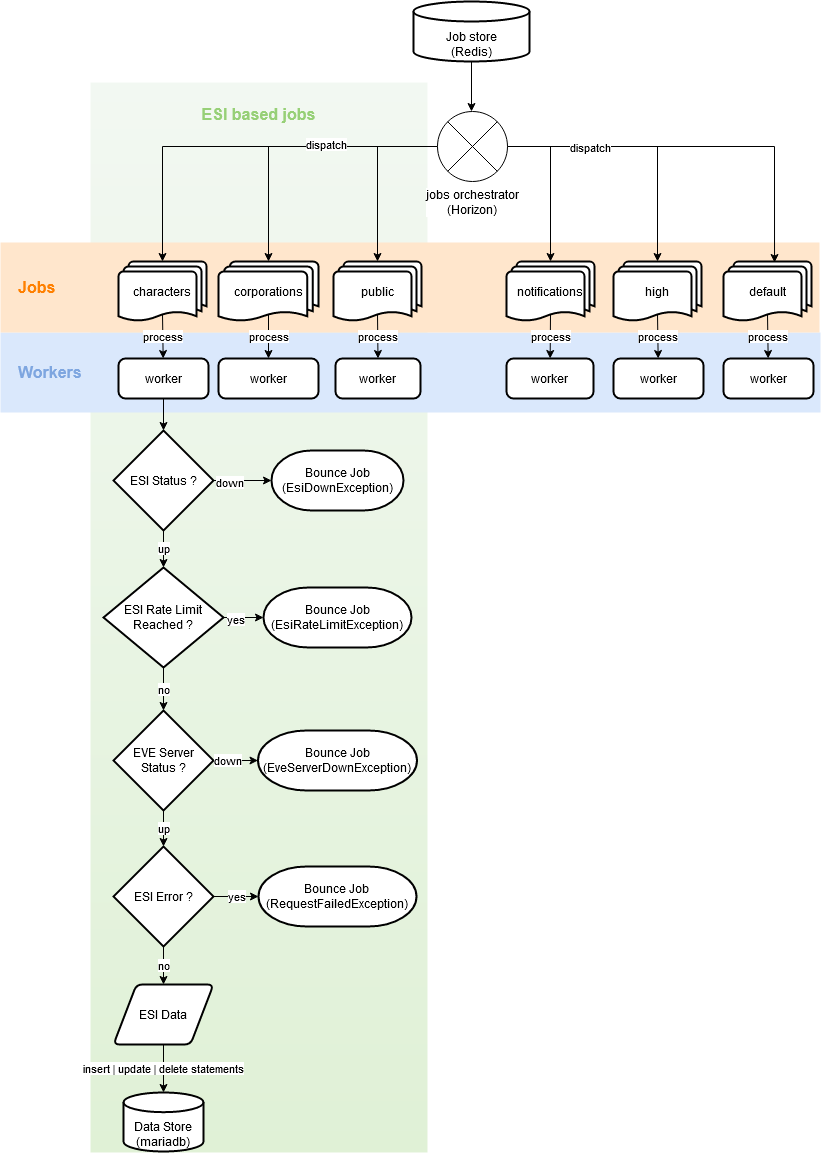

The diagram above was exported from draw.io. Its source (the exported page's mxGraphModel, read from the mxfile embedded in the PNG):
<mxGraphModel dx="1422" dy="763" grid="1" gridSize="10" guides="1" tooltips="1" connect="1" arrows="1" fold="1" page="1" pageScale="1" pageWidth="827" pageHeight="1169" math="0" shadow="0">
  <root>
    <mxCell id="0" />
    <mxCell id="1" parent="0" />
    <mxCell id="ZxYf_wF4Ck5128brVJqD-64" value="&lt;div&gt;ESI based jobs&lt;/div&gt;" style="rounded=0;whiteSpace=wrap;html=1;labelBackgroundColor=none;fontSize=16;align=center;fillColor=#d5e8d4;strokeColor=none;glass=0;opacity=30;gradientColor=#97d077;verticalAlign=top;spacingTop=16;fontStyle=1;fontColor=#97D077;" vertex="1" parent="1">
      <mxGeometry x="90" y="90" width="337" height="1070" as="geometry" />
    </mxCell>
    <mxCell id="ZxYf_wF4Ck5128brVJqD-63" value="&lt;div style=&quot;font-size: 16px;&quot; align=&quot;left&quot;&gt;Workers&lt;/div&gt;" style="rounded=0;whiteSpace=wrap;html=1;labelBackgroundColor=none;fillColor=#dae8fc;strokeColor=none;align=left;fontColor=#7EA6E0;fontStyle=1;fontSize=16;spacingLeft=16;" vertex="1" parent="1">
      <mxGeometry y="340" width="820" height="80" as="geometry" />
    </mxCell>
    <mxCell id="ZxYf_wF4Ck5128brVJqD-62" value="Jobs" style="rounded=0;whiteSpace=wrap;html=1;labelBackgroundColor=none;fillColor=#ffe6cc;strokeColor=none;align=left;fontStyle=1;fontSize=16;fontColor=#FF8000;spacingLeft=16;" vertex="1" parent="1">
      <mxGeometry y="250" width="819" height="90" as="geometry" />
    </mxCell>
    <mxCell id="ZxYf_wF4Ck5128brVJqD-4" value="" style="edgeStyle=orthogonalEdgeStyle;rounded=0;orthogonalLoop=1;jettySize=auto;html=1;exitX=0.5;exitY=1;exitDx=0;exitDy=0;exitPerimeter=0;" edge="1" parent="1" source="ZxYf_wF4Ck5128brVJqD-1">
      <mxGeometry relative="1" as="geometry">
        <mxPoint x="471" y="69" as="sourcePoint" />
        <mxPoint x="471" y="119" as="targetPoint" />
      </mxGeometry>
    </mxCell>
    <mxCell id="ZxYf_wF4Ck5128brVJqD-1" value="&lt;div&gt;Job store&lt;/div&gt;&lt;div&gt;(Redis)&lt;/div&gt;" style="strokeWidth=2;html=1;shape=mxgraph.flowchart.database;whiteSpace=wrap;verticalAlign=bottom;" vertex="1" parent="1">
      <mxGeometry x="413" y="9" width="116" height="60" as="geometry" />
    </mxCell>
    <mxCell id="ZxYf_wF4Ck5128brVJqD-11" value="" style="edgeStyle=orthogonalEdgeStyle;rounded=0;orthogonalLoop=1;jettySize=auto;html=1;entryX=0.5;entryY=0;entryDx=0;entryDy=0;entryPerimeter=0;" edge="1" parent="1" target="ZxYf_wF4Ck5128brVJqD-7">
      <mxGeometry relative="1" as="geometry">
        <mxPoint x="506" y="154" as="sourcePoint" />
      </mxGeometry>
    </mxCell>
    <mxCell id="ZxYf_wF4Ck5128brVJqD-12" value="" style="edgeStyle=orthogonalEdgeStyle;rounded=0;orthogonalLoop=1;jettySize=auto;html=1;entryX=0.58;entryY=0.017;entryDx=0;entryDy=0;entryPerimeter=0;" edge="1" parent="1" target="ZxYf_wF4Ck5128brVJqD-10">
      <mxGeometry relative="1" as="geometry">
        <mxPoint x="506" y="154" as="sourcePoint" />
      </mxGeometry>
    </mxCell>
    <mxCell id="ZxYf_wF4Ck5128brVJqD-43" value="dispatch" style="edgeLabel;html=1;align=center;verticalAlign=middle;resizable=0;points=[];" vertex="1" connectable="0" parent="ZxYf_wF4Ck5128brVJqD-12">
      <mxGeometry x="-0.5677" relative="1" as="geometry">
        <mxPoint as="offset" />
      </mxGeometry>
    </mxCell>
    <mxCell id="ZxYf_wF4Ck5128brVJqD-13" value="" style="edgeStyle=orthogonalEdgeStyle;rounded=0;orthogonalLoop=1;jettySize=auto;html=1;entryX=0.5;entryY=0;entryDx=0;entryDy=0;entryPerimeter=0;" edge="1" parent="1" source="ZxYf_wF4Ck5128brVJqD-2" target="ZxYf_wF4Ck5128brVJqD-5">
      <mxGeometry relative="1" as="geometry" />
    </mxCell>
    <mxCell id="ZxYf_wF4Ck5128brVJqD-14" value="" style="edgeStyle=orthogonalEdgeStyle;rounded=0;orthogonalLoop=1;jettySize=auto;html=1;entryX=0.5;entryY=0;entryDx=0;entryDy=0;entryPerimeter=0;" edge="1" parent="1" source="ZxYf_wF4Ck5128brVJqD-2" target="ZxYf_wF4Ck5128brVJqD-6">
      <mxGeometry relative="1" as="geometry" />
    </mxCell>
    <mxCell id="ZxYf_wF4Ck5128brVJqD-44" value="dispatch" style="edgeLabel;html=1;align=center;verticalAlign=middle;resizable=0;points=[];" vertex="1" connectable="0" parent="ZxYf_wF4Ck5128brVJqD-14">
      <mxGeometry x="-0.209" y="-3" relative="1" as="geometry">
        <mxPoint as="offset" />
      </mxGeometry>
    </mxCell>
    <mxCell id="ZxYf_wF4Ck5128brVJqD-15" value="" style="edgeStyle=orthogonalEdgeStyle;rounded=0;orthogonalLoop=1;jettySize=auto;html=1;entryX=0.5;entryY=0;entryDx=0;entryDy=0;entryPerimeter=0;exitX=1;exitY=0.5;exitDx=0;exitDy=0;exitPerimeter=0;" edge="1" parent="1" source="ZxYf_wF4Ck5128brVJqD-2" target="ZxYf_wF4Ck5128brVJqD-8">
      <mxGeometry relative="1" as="geometry">
        <mxPoint x="471" y="189" as="sourcePoint" />
      </mxGeometry>
    </mxCell>
    <mxCell id="ZxYf_wF4Ck5128brVJqD-16" value="" style="edgeStyle=orthogonalEdgeStyle;rounded=0;orthogonalLoop=1;jettySize=auto;html=1;" edge="1" parent="1" source="ZxYf_wF4Ck5128brVJqD-2" target="ZxYf_wF4Ck5128brVJqD-9">
      <mxGeometry relative="1" as="geometry" />
    </mxCell>
    <mxCell id="ZxYf_wF4Ck5128brVJqD-2" value="&lt;div&gt;jobs orchestrator&lt;/div&gt;&lt;div&gt;(Horizon)&lt;br&gt;&lt;/div&gt;" style="verticalLabelPosition=bottom;verticalAlign=top;html=1;shape=mxgraph.flowchart.or;labelBackgroundColor=#ffffff;" vertex="1" parent="1">
      <mxGeometry x="437" y="119" width="70" height="70" as="geometry" />
    </mxCell>
    <mxCell id="ZxYf_wF4Ck5128brVJqD-5" value="characters" style="strokeWidth=2;html=1;shape=mxgraph.flowchart.multi-document;whiteSpace=wrap;" vertex="1" parent="1">
      <mxGeometry x="118" y="269" width="88" height="60" as="geometry" />
    </mxCell>
    <mxCell id="ZxYf_wF4Ck5128brVJqD-6" value="corporations" style="strokeWidth=2;html=1;shape=mxgraph.flowchart.multi-document;whiteSpace=wrap;" vertex="1" parent="1">
      <mxGeometry x="218" y="269" width="100" height="60" as="geometry" />
    </mxCell>
    <mxCell id="ZxYf_wF4Ck5128brVJqD-7" value="high" style="strokeWidth=2;html=1;shape=mxgraph.flowchart.multi-document;whiteSpace=wrap;" vertex="1" parent="1">
      <mxGeometry x="613" y="269" width="88" height="60" as="geometry" />
    </mxCell>
    <mxCell id="ZxYf_wF4Ck5128brVJqD-8" value="notifications" style="strokeWidth=2;html=1;shape=mxgraph.flowchart.multi-document;whiteSpace=wrap;" vertex="1" parent="1">
      <mxGeometry x="506" y="269" width="88" height="60" as="geometry" />
    </mxCell>
    <mxCell id="ZxYf_wF4Ck5128brVJqD-9" value="public" style="strokeWidth=2;html=1;shape=mxgraph.flowchart.multi-document;whiteSpace=wrap;" vertex="1" parent="1">
      <mxGeometry x="333" y="269" width="88" height="60" as="geometry" />
    </mxCell>
    <mxCell id="ZxYf_wF4Ck5128brVJqD-10" value="default" style="strokeWidth=2;html=1;shape=mxgraph.flowchart.multi-document;whiteSpace=wrap;" vertex="1" parent="1">
      <mxGeometry x="723" y="269" width="88" height="60" as="geometry" />
    </mxCell>
    <mxCell id="ZxYf_wF4Ck5128brVJqD-17" value="worker" style="rounded=1;whiteSpace=wrap;html=1;absoluteArcSize=1;arcSize=14;strokeWidth=2;" vertex="1" parent="1">
      <mxGeometry x="118" y="366" width="90" height="40" as="geometry" />
    </mxCell>
    <mxCell id="ZxYf_wF4Ck5128brVJqD-18" value="worker" style="rounded=1;whiteSpace=wrap;html=1;absoluteArcSize=1;arcSize=14;strokeWidth=2;" vertex="1" parent="1">
      <mxGeometry x="218" y="366" width="100" height="40" as="geometry" />
    </mxCell>
    <mxCell id="ZxYf_wF4Ck5128brVJqD-19" value="worker" style="rounded=1;whiteSpace=wrap;html=1;absoluteArcSize=1;arcSize=14;strokeWidth=2;" vertex="1" parent="1">
      <mxGeometry x="335" y="366" width="85" height="40" as="geometry" />
    </mxCell>
    <mxCell id="ZxYf_wF4Ck5128brVJqD-20" value="worker" style="rounded=1;whiteSpace=wrap;html=1;absoluteArcSize=1;arcSize=14;strokeWidth=2;" vertex="1" parent="1">
      <mxGeometry x="506" y="366" width="87" height="40" as="geometry" />
    </mxCell>
    <mxCell id="ZxYf_wF4Ck5128brVJqD-21" value="worker" style="rounded=1;whiteSpace=wrap;html=1;absoluteArcSize=1;arcSize=14;strokeWidth=2;" vertex="1" parent="1">
      <mxGeometry x="613" y="366" width="90" height="40" as="geometry" />
    </mxCell>
    <mxCell id="ZxYf_wF4Ck5128brVJqD-22" value="worker" style="rounded=1;whiteSpace=wrap;html=1;absoluteArcSize=1;arcSize=14;strokeWidth=2;" vertex="1" parent="1">
      <mxGeometry x="723" y="366" width="90" height="40" as="geometry" />
    </mxCell>
    <mxCell id="ZxYf_wF4Ck5128brVJqD-31" value="up" style="edgeStyle=orthogonalEdgeStyle;rounded=0;orthogonalLoop=1;jettySize=auto;html=1;" edge="1" parent="1" source="ZxYf_wF4Ck5128brVJqD-24" target="ZxYf_wF4Ck5128brVJqD-25">
      <mxGeometry relative="1" as="geometry" />
    </mxCell>
    <mxCell id="ZxYf_wF4Ck5128brVJqD-24" value="ESI Status ?" style="strokeWidth=2;html=1;shape=mxgraph.flowchart.decision;whiteSpace=wrap;" vertex="1" parent="1">
      <mxGeometry x="113" y="438" width="100" height="100" as="geometry" />
    </mxCell>
    <mxCell id="ZxYf_wF4Ck5128brVJqD-32" value="no" style="edgeStyle=orthogonalEdgeStyle;rounded=0;orthogonalLoop=1;jettySize=auto;html=1;" edge="1" parent="1" source="ZxYf_wF4Ck5128brVJqD-25" target="ZxYf_wF4Ck5128brVJqD-26">
      <mxGeometry relative="1" as="geometry" />
    </mxCell>
    <mxCell id="ZxYf_wF4Ck5128brVJqD-25" value="ESI Rate Limit Reached ?" style="strokeWidth=2;html=1;shape=mxgraph.flowchart.decision;whiteSpace=wrap;" vertex="1" parent="1">
      <mxGeometry x="103" y="575" width="120" height="100" as="geometry" />
    </mxCell>
    <mxCell id="ZxYf_wF4Ck5128brVJqD-55" value="up" style="edgeStyle=orthogonalEdgeStyle;rounded=0;orthogonalLoop=1;jettySize=auto;html=1;" edge="1" parent="1" source="ZxYf_wF4Ck5128brVJqD-26" target="ZxYf_wF4Ck5128brVJqD-54">
      <mxGeometry relative="1" as="geometry" />
    </mxCell>
    <mxCell id="ZxYf_wF4Ck5128brVJqD-26" value="EVE Server Status ?" style="strokeWidth=2;html=1;shape=mxgraph.flowchart.decision;whiteSpace=wrap;" vertex="1" parent="1">
      <mxGeometry x="113" y="718" width="100" height="100" as="geometry" />
    </mxCell>
    <mxCell id="ZxYf_wF4Ck5128brVJqD-54" value="ESI Error ?" style="strokeWidth=2;html=1;shape=mxgraph.flowchart.decision;whiteSpace=wrap;" vertex="1" parent="1">
      <mxGeometry x="113" y="854" width="100" height="100" as="geometry" />
    </mxCell>
    <mxCell id="ZxYf_wF4Ck5128brVJqD-27" value="Bounce Job (EsiDownException)" style="strokeWidth=2;html=1;shape=mxgraph.flowchart.terminator;whiteSpace=wrap;" vertex="1" parent="1">
      <mxGeometry x="271" y="458" width="132" height="60" as="geometry" />
    </mxCell>
    <mxCell id="ZxYf_wF4Ck5128brVJqD-28" value="Bounce Job (EsiRateLimitException)" style="strokeWidth=2;html=1;shape=mxgraph.flowchart.terminator;whiteSpace=wrap;" vertex="1" parent="1">
      <mxGeometry x="263" y="595" width="148" height="60" as="geometry" />
    </mxCell>
    <mxCell id="ZxYf_wF4Ck5128brVJqD-29" value="&lt;div&gt;Bounce Job&lt;/div&gt;&lt;div&gt;(EveServerDownException)&lt;br&gt;&lt;/div&gt;" style="strokeWidth=2;html=1;shape=mxgraph.flowchart.terminator;whiteSpace=wrap;" vertex="1" parent="1">
      <mxGeometry x="257.5" y="738" width="159" height="60" as="geometry" />
    </mxCell>
    <mxCell id="ZxYf_wF4Ck5128brVJqD-37" value="" style="endArrow=classic;html=1;exitX=1;exitY=0.5;exitDx=0;exitDy=0;exitPerimeter=0;entryX=0;entryY=0.5;entryDx=0;entryDy=0;entryPerimeter=0;" edge="1" parent="1" source="ZxYf_wF4Ck5128brVJqD-24" target="ZxYf_wF4Ck5128brVJqD-27">
      <mxGeometry width="50" height="50" relative="1" as="geometry">
        <mxPoint x="343" y="508" as="sourcePoint" />
        <mxPoint x="393" y="458" as="targetPoint" />
      </mxGeometry>
    </mxCell>
    <mxCell id="ZxYf_wF4Ck5128brVJqD-40" value="down" style="edgeLabel;html=1;align=center;verticalAlign=middle;resizable=0;points=[];" vertex="1" connectable="0" parent="ZxYf_wF4Ck5128brVJqD-37">
      <mxGeometry x="-0.5" y="-1" relative="1" as="geometry">
        <mxPoint as="offset" />
      </mxGeometry>
    </mxCell>
    <mxCell id="ZxYf_wF4Ck5128brVJqD-38" value="" style="endArrow=classic;html=1;exitX=1;exitY=0.5;exitDx=0;exitDy=0;exitPerimeter=0;entryX=0;entryY=0.5;entryDx=0;entryDy=0;entryPerimeter=0;" edge="1" parent="1" source="ZxYf_wF4Ck5128brVJqD-25" target="ZxYf_wF4Ck5128brVJqD-28">
      <mxGeometry width="50" height="50" relative="1" as="geometry">
        <mxPoint x="343" y="508" as="sourcePoint" />
        <mxPoint x="393" y="458" as="targetPoint" />
      </mxGeometry>
    </mxCell>
    <mxCell id="ZxYf_wF4Ck5128brVJqD-41" value="yes" style="edgeLabel;html=1;align=center;verticalAlign=middle;resizable=0;points=[];" vertex="1" connectable="0" parent="ZxYf_wF4Ck5128brVJqD-38">
      <mxGeometry x="-0.4687" y="-1" relative="1" as="geometry">
        <mxPoint as="offset" />
      </mxGeometry>
    </mxCell>
    <mxCell id="ZxYf_wF4Ck5128brVJqD-39" value="" style="endArrow=classic;html=1;exitX=1;exitY=0.5;exitDx=0;exitDy=0;exitPerimeter=0;entryX=0;entryY=0.5;entryDx=0;entryDy=0;entryPerimeter=0;" edge="1" parent="1" source="ZxYf_wF4Ck5128brVJqD-26" target="ZxYf_wF4Ck5128brVJqD-29">
      <mxGeometry width="50" height="50" relative="1" as="geometry">
        <mxPoint x="343" y="508" as="sourcePoint" />
        <mxPoint x="279" y="768" as="targetPoint" />
      </mxGeometry>
    </mxCell>
    <mxCell id="ZxYf_wF4Ck5128brVJqD-42" value="down" style="edgeLabel;html=1;align=center;verticalAlign=middle;resizable=0;points=[];" vertex="1" connectable="0" parent="ZxYf_wF4Ck5128brVJqD-39">
      <mxGeometry x="-0.3939" y="1" relative="1" as="geometry">
        <mxPoint as="offset" />
      </mxGeometry>
    </mxCell>
    <mxCell id="ZxYf_wF4Ck5128brVJqD-47" value="process" style="endArrow=classic;html=1;exitX=0.5;exitY=0.88;exitDx=0;exitDy=0;exitPerimeter=0;" edge="1" parent="1" source="ZxYf_wF4Ck5128brVJqD-10" target="ZxYf_wF4Ck5128brVJqD-22">
      <mxGeometry width="50" height="50" relative="1" as="geometry">
        <mxPoint x="463" y="489" as="sourcePoint" />
        <mxPoint x="513" y="439" as="targetPoint" />
      </mxGeometry>
    </mxCell>
    <mxCell id="ZxYf_wF4Ck5128brVJqD-48" value="process" style="endArrow=classic;html=1;exitX=0.5;exitY=0.88;exitDx=0;exitDy=0;exitPerimeter=0;" edge="1" parent="1" source="ZxYf_wF4Ck5128brVJqD-7" target="ZxYf_wF4Ck5128brVJqD-21">
      <mxGeometry width="50" height="50" relative="1" as="geometry">
        <mxPoint x="463" y="489" as="sourcePoint" />
        <mxPoint x="513" y="439" as="targetPoint" />
      </mxGeometry>
    </mxCell>
    <mxCell id="ZxYf_wF4Ck5128brVJqD-49" value="process" style="endArrow=classic;html=1;exitX=0.5;exitY=0.88;exitDx=0;exitDy=0;exitPerimeter=0;" edge="1" parent="1" source="ZxYf_wF4Ck5128brVJqD-8" target="ZxYf_wF4Ck5128brVJqD-20">
      <mxGeometry width="50" height="50" relative="1" as="geometry">
        <mxPoint x="463" y="489" as="sourcePoint" />
        <mxPoint x="513" y="439" as="targetPoint" />
      </mxGeometry>
    </mxCell>
    <mxCell id="ZxYf_wF4Ck5128brVJqD-50" value="process" style="endArrow=classic;html=1;exitX=0.5;exitY=0.88;exitDx=0;exitDy=0;exitPerimeter=0;entryX=0.5;entryY=0;entryDx=0;entryDy=0;" edge="1" parent="1" source="ZxYf_wF4Ck5128brVJqD-9" target="ZxYf_wF4Ck5128brVJqD-19">
      <mxGeometry width="50" height="50" relative="1" as="geometry">
        <mxPoint x="448" y="489" as="sourcePoint" />
        <mxPoint x="498" y="439" as="targetPoint" />
      </mxGeometry>
    </mxCell>
    <mxCell id="ZxYf_wF4Ck5128brVJqD-51" value="process" style="endArrow=classic;html=1;exitX=0.5;exitY=0.88;exitDx=0;exitDy=0;exitPerimeter=0;" edge="1" parent="1" source="ZxYf_wF4Ck5128brVJqD-6" target="ZxYf_wF4Ck5128brVJqD-18">
      <mxGeometry width="50" height="50" relative="1" as="geometry">
        <mxPoint x="448" y="489" as="sourcePoint" />
        <mxPoint x="498" y="439" as="targetPoint" />
      </mxGeometry>
    </mxCell>
    <mxCell id="ZxYf_wF4Ck5128brVJqD-52" value="process" style="endArrow=classic;html=1;exitX=0.5;exitY=0.88;exitDx=0;exitDy=0;exitPerimeter=0;" edge="1" parent="1" source="ZxYf_wF4Ck5128brVJqD-5" target="ZxYf_wF4Ck5128brVJqD-17">
      <mxGeometry width="50" height="50" relative="1" as="geometry">
        <mxPoint x="448" y="489" as="sourcePoint" />
        <mxPoint x="498" y="439" as="targetPoint" />
      </mxGeometry>
    </mxCell>
    <mxCell id="ZxYf_wF4Ck5128brVJqD-56" value="ESI Data" style="shape=parallelogram;html=1;strokeWidth=2;perimeter=parallelogramPerimeter;whiteSpace=wrap;rounded=1;arcSize=12;size=0.23;labelBackgroundColor=#ffffff;" vertex="1" parent="1">
      <mxGeometry x="113" y="992" width="100" height="60" as="geometry" />
    </mxCell>
    <mxCell id="ZxYf_wF4Ck5128brVJqD-57" value="Data Store (mariadb)" style="strokeWidth=2;html=1;shape=mxgraph.flowchart.database;whiteSpace=wrap;labelBackgroundColor=none;verticalAlign=bottom;" vertex="1" parent="1">
      <mxGeometry x="123" y="1100" width="80" height="59" as="geometry" />
    </mxCell>
    <mxCell id="ZxYf_wF4Ck5128brVJqD-58" value="&lt;div&gt;Bounce Job&lt;br&gt;&lt;/div&gt;(RequestFailedException)" style="strokeWidth=2;html=1;shape=mxgraph.flowchart.terminator;whiteSpace=wrap;labelBackgroundColor=#ffffff;" vertex="1" parent="1">
      <mxGeometry x="258" y="874" width="158" height="60" as="geometry" />
    </mxCell>
    <mxCell id="ZxYf_wF4Ck5128brVJqD-59" value="yes" style="endArrow=classic;html=1;exitX=1;exitY=0.5;exitDx=0;exitDy=0;exitPerimeter=0;entryX=0;entryY=0.5;entryDx=0;entryDy=0;entryPerimeter=0;" edge="1" parent="1" source="ZxYf_wF4Ck5128brVJqD-54" target="ZxYf_wF4Ck5128brVJqD-58">
      <mxGeometry width="50" height="50" relative="1" as="geometry">
        <mxPoint x="243" y="1029" as="sourcePoint" />
        <mxPoint x="293" y="979" as="targetPoint" />
      </mxGeometry>
    </mxCell>
    <mxCell id="ZxYf_wF4Ck5128brVJqD-60" value="no" style="endArrow=classic;html=1;exitX=0.5;exitY=1;exitDx=0;exitDy=0;exitPerimeter=0;entryX=0.5;entryY=0;entryDx=0;entryDy=0;" edge="1" parent="1" source="ZxYf_wF4Ck5128brVJqD-54" target="ZxYf_wF4Ck5128brVJqD-56">
      <mxGeometry width="50" height="50" relative="1" as="geometry">
        <mxPoint x="333" y="1062" as="sourcePoint" />
        <mxPoint x="383" y="1012" as="targetPoint" />
      </mxGeometry>
    </mxCell>
    <mxCell id="ZxYf_wF4Ck5128brVJqD-61" value="insert | update | delete statements" style="endArrow=classic;html=1;exitX=0.5;exitY=1;exitDx=0;exitDy=0;entryX=0.5;entryY=0;entryDx=0;entryDy=0;entryPerimeter=0;" edge="1" parent="1" source="ZxYf_wF4Ck5128brVJqD-56" target="ZxYf_wF4Ck5128brVJqD-57">
      <mxGeometry width="50" height="50" relative="1" as="geometry">
        <mxPoint x="313" y="1100" as="sourcePoint" />
        <mxPoint x="363" y="1050" as="targetPoint" />
      </mxGeometry>
    </mxCell>
    <mxCell id="ZxYf_wF4Ck5128brVJqD-66" value="" style="endArrow=classic;html=1;fontSize=16;fontColor=#7EA6E0;exitX=0.5;exitY=1;exitDx=0;exitDy=0;entryX=0.5;entryY=0;entryDx=0;entryDy=0;entryPerimeter=0;" edge="1" parent="1" source="ZxYf_wF4Ck5128brVJqD-17" target="ZxYf_wF4Ck5128brVJqD-24">
      <mxGeometry width="50" height="50" relative="1" as="geometry">
        <mxPoint x="10" y="530" as="sourcePoint" />
        <mxPoint x="60" y="480" as="targetPoint" />
      </mxGeometry>
    </mxCell>
  </root>
</mxGraphModel>